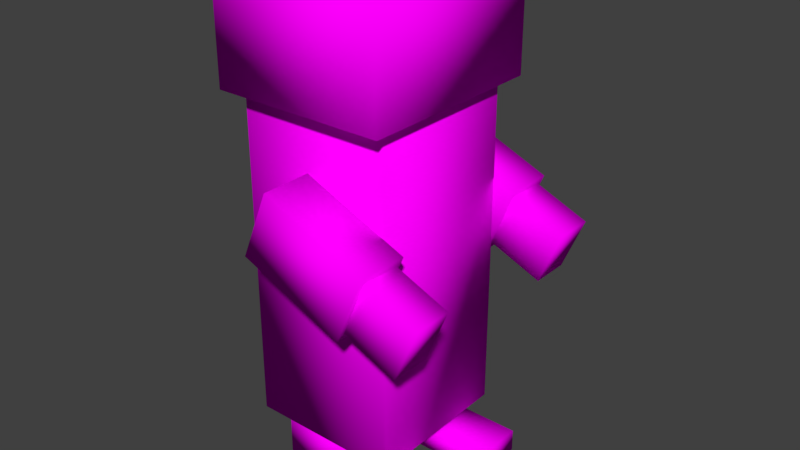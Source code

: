 # Source: Player.blend  (saved by Blender 2.78.0; exported with 4.5.12 LTS)
import bpy
from mathutils import Matrix  # noqa: F401  (used for matrix-valued properties, if any)

bpy.ops.wm.read_factory_settings(use_empty=True)
scene = bpy.context.scene
scene.name = 'Scene'

# ---- collections
col_collection_1 = bpy.data.collections.new('Collection 1'); scene.collection.children.link(col_collection_1)

# ---- images (referenced by path relative to the original .blend; pixels are not part of the script)
import os
ASSET_DIR = os.environ.get("B2B_ASSET_DIR", "")  # directory of the original .blend (textures are referenced by path, not embedded)
HERE = os.path.dirname(os.path.abspath(__file__))  # packed textures are extracted next to this script under _unpacked/

def load_image(name, relpath, width, height, colorspace="sRGB"):
    """Load a texture the original file referenced (path relative to the .blend, or extracted next to this script)."""
    p = next((c for c in (os.path.join(HERE, relpath), os.path.join(ASSET_DIR, relpath)) if relpath and os.path.exists(c)), "")
    if p:
        img = bpy.data.images.load(p, check_existing=True)
        img.name = name
    else:  # same state as the original file: an image datablock whose file is absent (Cycles renders it pink)
        img = bpy.data.images.new(name, width, height)
        img.source = "FILE"
        img.filepath = "//" + (relpath or name)
    img.colorspace_settings.name = colorspace
    return img
img_textchar = load_image('textChar', 'textChar.png', 1024, 1024, 'sRGB')

# ---- materials (node trees are filled in below, after node groups)
mat_default = bpy.data.materials.new('default')
mat_default.alpha_threshold = 0.0
mat_default.diffuse_color = (0.1608, 0.8549, 0.0706, 1.0)
mat_default.specular_color = (0.0, 0.0, 0.0)
mat_default.roughness = 0.5
mat_default.specular_intensity = 1.0

# ---- material node trees
mat_default.use_nodes = True; mat_default.node_tree.nodes.clear()
_N = mat_default.node_tree.nodes; _L = mat_default.node_tree.links
n0 = _N.new('ShaderNodeOutputMaterial'); n0.name = 'Material Output'; n0.location = (300, 300)
n1 = _N.new('ShaderNodeBsdfDiffuse'); n1.name = 'Diffuse BSDF'; n1.location = (10, 300)
n2 = _N.new('ShaderNodeTexImage'); n2.name = 'Image Texture'; n2.location = (-274, 290)
n2.width = 140
n2.image = img_textchar
_L.new(n1.outputs[0], n0.inputs[0])
_L.new(n2.outputs[0], n1.inputs[0])
n0.is_active_output = True

# ---- world
world_world = bpy.data.worlds.new('World'); scene.world = world_world
world_world.color = (0.05088, 0.05088, 0.05088)
world_world.use_sun_shadow = False
world_world.sun_shadow_jitter_overblur = 0.0
world_world.cycles.sampling_method = 'MANUAL'

# ---- meshes
me_textureatlas_mergedobject_004 = bpy.data.meshes.new('TextureAtlas_mergedObject.004')
me_textureatlas_mergedobject_004.from_pydata([(0.1432, -0.2901, -0.2095), (0.1432, -0.4816, -0.2095), (-0.2496, -0.4816, -0.04577), (-0.2496, -0.2901, -0.04577), (0.2496, -0.2901, 0.04577), (-0.1432, -0.2901, 0.2095), (-0.1432, -0.4816, 0.2095), (0.2496, -0.4816, 0.04577), (0.3567, -0.3114, -0.2648), (0.3567, -0.4603, -0.2648), (-0.2324, -0.4603, -0.01921), (-0.2324, -0.3114, -0.01921), (0.4403, -0.3114, -0.06443), (-0.1489, -0.3114, 0.1812), (-0.1489, -0.4603, 0.1812), (0.4403, -0.4603, -0.06443)], [], [(0, 1, 2, 3), (4, 5, 6, 7), (7, 6, 2, 1), (4, 7, 1, 0), (5, 4, 0, 3), (6, 5, 3, 2), (8, 9, 10, 11), (12, 13, 14, 15), (15, 14, 10, 9), (12, 15, 9, 8), (13, 12, 8, 11), (14, 13, 11, 10)])
me_textureatlas_mergedobject_004.polygons.foreach_set('use_smooth', [True] * 12)
_uv = me_textureatlas_mergedobject_004.uv_layers.new(name='TextureAtlas')
_uv.uv.foreach_set('vector', [0.3573, 0.7277, 0.4008, 0.7277, 0.4008, 0.8242, 0.3573, 0.8242, 0.3573, 0.9835, 0.3573, 0.8869, 0.4008, 0.8869, 0.4008, 0.9835, 0.4973, 0.8869, 0.4008, 0.8869, 0.4008, 0.8242, 0.4973, 0.8242, 0.3573, 0.665, 0.4008, 0.665, 0.4008, 0.7277, 0.3573, 0.7277, 0.3573, 0.8869, 0.2608, 0.8869, 0.2608, 0.8242, 0.3573, 0.8242, 0.4008, 0.8869, 0.3573, 0.8869, 0.3573, 0.8242, 0.4008, 0.8242, 0.1048, 0.6591, 0.08778, 0.6591, 0.08778, 0.5859, 0.1048, 0.5859, 0.1048, 0.4879, 0.1048, 0.5611, 0.08778, 0.5611, 0.08778, 0.4879, 0.01462, 0.5611, 0.08778, 0.5611, 0.08778, 0.5859, 0.01462, 0.5859, 0.1048, 0.684, 0.08778, 0.684, 0.08778, 0.6591, 0.1048, 0.6591, 0.1048, 0.5611, 0.178, 0.5611, 0.178, 0.5859, 0.1048, 0.5859, 0.08778, 0.5611, 0.1048, 0.5611, 0.1048, 0.5859, 0.08778, 0.5859])
me_textureatlas_mergedobject_004.materials.append(mat_default)
me_textureatlas_mergedobject_004.use_remesh_preserve_volume = False
me_textureatlas_mergedobject_004.use_remesh_preserve_attributes = False
me_textureatlas_mergedobject_004.use_mirror_vertex_groups = False
me_textureatlas_mergedobject_004.update()
me_textureatlas_mergedobject_004.normals_split_custom_set([tuple(v) for v in zip(*[iter([0.3107, 0.5774, -0.7551, 0.3107, -0.5774, -0.7551, -0.7551, -0.5774, -0.3107, -0.7551, 0.5774, -0.3107, 0.7551, 0.5774, 0.3107, -0.3107, 0.5773, 0.7551, -0.3107, -0.5773, 0.7551, 0.7551, -0.5774, 0.3107, 0.7551, -0.5774, 0.3107, -0.3107, -0.5773, 0.7551, -0.7551, -0.5774, -0.3107, 0.3107, -0.5774, -0.7551, 0.7551, 0.5774, 0.3107, 0.7551, -0.5774, 0.3107, 0.3107, -0.5774, -0.7551, 0.3107, 0.5774, -0.7551, -0.3107, 0.5773, 0.7551, 0.7551, 0.5774, 0.3107, 0.3107, 0.5774, -0.7551, -0.7551, 0.5774, -0.3107, -0.3107, -0.5773, 0.7551, -0.3107, 0.5773, 0.7551, -0.7551, 0.5774, -0.3107, -0.7551, -0.5774, -0.3107, 0.3107, 0.5774, -0.7551, 0.3107, -0.5774, -0.7551, -0.7551, -0.5773, -0.3107, -0.7551, 0.5773, -0.3107, 0.7551, 0.5773, 0.3107, -0.3107, 0.5774, 0.7551, -0.3107, -0.5774, 0.7551, 0.7551, -0.5773, 0.3107, 0.7551, -0.5773, 0.3107, -0.3107, -0.5774, 0.7551, -0.7551, -0.5773, -0.3107, 0.3107, -0.5774, -0.7551, 0.7551, 0.5773, 0.3107, 0.7551, -0.5773, 0.3107, 0.3107, -0.5774, -0.7551, 0.3107, 0.5774, -0.7551, -0.3107, 0.5774, 0.7551, 0.7551, 0.5773, 0.3107, 0.3107, 0.5774, -0.7551, -0.7551, 0.5773, -0.3107, -0.3107, -0.5774, 0.7551, -0.3107, 0.5774, 0.7551, -0.7551, 0.5773, -0.3107, -0.7551, -0.5773, -0.3107])] * 3)])
me_textureatlas_mergedobject_000 = bpy.data.meshes.new('TextureAtlas_mergedObject.000')
me_textureatlas_mergedobject_000.from_pydata([(0.3567, 0.4603, -0.2648), (0.3567, 0.3114, -0.2648), (-0.2324, 0.3114, -0.01921), (-0.2324, 0.4603, -0.01921), (0.4403, 0.4603, -0.06443), (-0.1489, 0.4603, 0.1812), (-0.1489, 0.3114, 0.1812), (0.4403, 0.3114, -0.06443), (0.1432, 0.4816, -0.2095), (0.1432, 0.2901, -0.2095), (-0.2496, 0.2901, -0.04577), (-0.2496, 0.4816, -0.04577), (0.2496, 0.4816, 0.04577), (-0.1432, 0.4816, 0.2095), (-0.1432, 0.2901, 0.2095), (0.2496, 0.2901, 0.04577)], [], [(0, 1, 2, 3), (4, 5, 6, 7), (7, 6, 2, 1), (4, 7, 1, 0), (5, 4, 0, 3), (6, 5, 3, 2), (8, 9, 10, 11), (12, 13, 14, 15), (15, 14, 10, 9), (12, 15, 9, 8), (13, 12, 8, 11), (14, 13, 11, 10)])
me_textureatlas_mergedobject_000.polygons.foreach_set('use_smooth', [True] * 12)
_uv = me_textureatlas_mergedobject_000.uv_layers.new(name='TextureAtlas')
_uv.uv.foreach_set('vector', [0.3255, 0.6714, 0.3046, 0.6714, 0.3046, 0.582, 0.3255, 0.582, 0.3255, 0.4622, 0.3255, 0.5516, 0.3046, 0.5516, 0.3046, 0.4622, 0.2152, 0.5516, 0.3046, 0.5516, 0.3046, 0.582, 0.2152, 0.582, 0.3255, 0.7018, 0.3046, 0.7018, 0.3046, 0.6714, 0.3255, 0.6714, 0.3255, 0.5516, 0.4149, 0.5516, 0.4149, 0.582, 0.3255, 0.582, 0.3046, 0.5516, 0.3255, 0.5516, 0.3255, 0.582, 0.3046, 0.582, 0.119, 0.7645, 0.1547, 0.7645, 0.1547, 0.8437, 0.119, 0.8437, 0.119, 0.9745, 0.119, 0.8953, 0.1547, 0.8953, 0.1547, 0.9745, 0.234, 0.8953, 0.1547, 0.8953, 0.1547, 0.8437, 0.234, 0.8437, 0.119, 0.713, 0.1547, 0.713, 0.1547, 0.7645, 0.119, 0.7645, 0.119, 0.8953, 0.03977, 0.8953, 0.03977, 0.8437, 0.119, 0.8437, 0.1547, 0.8953, 0.119, 0.8953, 0.119, 0.8437, 0.1547, 0.8437])
me_textureatlas_mergedobject_000.materials.append(mat_default)
me_textureatlas_mergedobject_000.use_remesh_preserve_volume = False
me_textureatlas_mergedobject_000.use_remesh_preserve_attributes = False
me_textureatlas_mergedobject_000.use_mirror_vertex_groups = False
me_textureatlas_mergedobject_000.update()
me_textureatlas_mergedobject_000.normals_split_custom_set([tuple(v) for v in zip(*[iter([0.3107, 0.5774, -0.7551, 0.3107, -0.5774, -0.7551, -0.7551, -0.5773, -0.3107, -0.7551, 0.5773, -0.3107, 0.7551, 0.5773, 0.3107, -0.3107, 0.5774, 0.7551, -0.3107, -0.5774, 0.7551, 0.7551, -0.5773, 0.3107, 0.7551, -0.5773, 0.3107, -0.3107, -0.5774, 0.7551, -0.7551, -0.5773, -0.3107, 0.3107, -0.5774, -0.7551, 0.7551, 0.5773, 0.3107, 0.7551, -0.5773, 0.3107, 0.3107, -0.5774, -0.7551, 0.3107, 0.5774, -0.7551, -0.3107, 0.5774, 0.7551, 0.7551, 0.5773, 0.3107, 0.3107, 0.5774, -0.7551, -0.7551, 0.5773, -0.3107, -0.3107, -0.5774, 0.7551, -0.3107, 0.5774, 0.7551, -0.7551, 0.5773, -0.3107, -0.7551, -0.5773, -0.3107, 0.3107, 0.5774, -0.7551, 0.3107, -0.5774, -0.7551, -0.7551, -0.5774, -0.3107, -0.7551, 0.5774, -0.3107, 0.7551, 0.5774, 0.3107, -0.3107, 0.5773, 0.7551, -0.3107, -0.5773, 0.7551, 0.7551, -0.5774, 0.3107, 0.7551, -0.5774, 0.3107, -0.3107, -0.5773, 0.7551, -0.7551, -0.5774, -0.3107, 0.3107, -0.5774, -0.7551, 0.7551, 0.5774, 0.3107, 0.7551, -0.5774, 0.3107, 0.3107, -0.5774, -0.7551, 0.3107, 0.5774, -0.7551, -0.3107, 0.5773, 0.7551, 0.7551, 0.5774, 0.3107, 0.3107, 0.5774, -0.7551, -0.7551, 0.5774, -0.3107, -0.3107, -0.5773, 0.7551, -0.3107, 0.5773, 0.7551, -0.7551, 0.5774, -0.3107, -0.7551, -0.5774, -0.3107])] * 3)])
me_textureatlas_mergedobject_009 = bpy.data.meshes.new('TextureAtlas_mergedObject.009')
me_textureatlas_mergedobject_009.from_pydata([(0.1395, 0.2628, -0.004282), (0.1395, 0.06531, -0.004282), (-0.1158, 0.06531, -0.004282), (-0.1158, 0.2628, -0.004282), (0.1395, 0.2628, 0.1659), (-0.1158, 0.2628, 0.1659), (-0.1158, 0.06531, 0.1659), (0.1395, 0.06531, 0.1659), (0.5128, 0.2628, -0.004282), (0.5128, 0.06531, -0.004282), (0.1298, 0.06531, -0.004282), (0.1298, 0.2628, -0.004282), (0.5128, 0.2628, 0.08082), (0.1298, 0.2628, 0.08082), (0.1298, 0.06531, 0.08082), (0.5128, 0.06531, 0.08082)], [], [(0, 1, 2, 3), (4, 5, 6, 7), (7, 6, 2, 1), (4, 7, 1, 0), (5, 4, 0, 3), (6, 5, 3, 2), (8, 9, 10, 11), (12, 13, 14, 15), (15, 14, 10, 9), (12, 15, 9, 8), (13, 12, 8, 11), (14, 13, 11, 10)])
me_textureatlas_mergedobject_009.polygons.foreach_set('use_smooth', [True] * 12)
_uv = me_textureatlas_mergedobject_009.uv_layers.new(name='TextureAtlas')
_uv.uv.foreach_set('vector', [0.8589, 0.4901, 0.8112, 0.4901, 0.8112, 0.4285, 0.8589, 0.4285, 0.8589, 0.3258, 0.8589, 0.3874, 0.8112, 0.3874, 0.8112, 0.3258, 0.8112, 0.3258, 0.8112, 0.3874, 0.7702, 0.3874, 0.7702, 0.3258, 0.8589, 0.3258, 0.8112, 0.3258, 0.8112, 0.2847, 0.8589, 0.2847, 0.8589, 0.3874, 0.8589, 0.3258, 0.9, 0.3258, 0.9, 0.3874, 0.8112, 0.3874, 0.8589, 0.3874, 0.8589, 0.4285, 0.8112, 0.4285, 0.5956, 0.4745, 0.5479, 0.4745, 0.5479, 0.382, 0.5956, 0.382, 0.5956, 0.2691, 0.5956, 0.3615, 0.5479, 0.3615, 0.5479, 0.2691, 0.4555, 0.3615, 0.5479, 0.3615, 0.5479, 0.382, 0.4555, 0.382, 0.5956, 0.495, 0.5479, 0.495, 0.5479, 0.4745, 0.5956, 0.4745, 0.5956, 0.3615, 0.688, 0.3615, 0.688, 0.382, 0.5956, 0.382, 0.5479, 0.3615, 0.5956, 0.3615, 0.5956, 0.382, 0.5479, 0.382])
me_textureatlas_mergedobject_009.materials.append(mat_default)
me_textureatlas_mergedobject_009.use_remesh_preserve_volume = False
me_textureatlas_mergedobject_009.use_remesh_preserve_attributes = False
me_textureatlas_mergedobject_009.use_mirror_vertex_groups = False
me_textureatlas_mergedobject_009.update()
me_textureatlas_mergedobject_009.normals_split_custom_set([tuple(v) for v in zip(*[iter([0.5774, 0.5774, -0.5774, 0.5774, -0.5774, -0.5774, -0.5774, -0.5774, -0.5774, -0.5774, 0.5774, -0.5774, 0.5774, 0.5774, 0.5774, -0.5774, 0.5774, 0.5774, -0.5774, -0.5774, 0.5774, 0.5774, -0.5774, 0.5774, 0.5774, -0.5774, 0.5774, -0.5774, -0.5774, 0.5774, -0.5774, -0.5774, -0.5774, 0.5774, -0.5774, -0.5774, 0.5774, 0.5774, 0.5774, 0.5774, -0.5774, 0.5774, 0.5774, -0.5774, -0.5774, 0.5774, 0.5774, -0.5774, -0.5774, 0.5774, 0.5774, 0.5774, 0.5774, 0.5774, 0.5774, 0.5774, -0.5774, -0.5774, 0.5774, -0.5774, -0.5774, -0.5774, 0.5774, -0.5774, 0.5774, 0.5774, -0.5774, 0.5774, -0.5774, -0.5774, -0.5774, -0.5774, 0.5774, 0.5774, -0.5774, 0.5774, -0.5774, -0.5774, -0.5774, -0.5774, -0.5774, -0.5774, 0.5774, -0.5774, 0.5774, 0.5774, 0.5774, -0.5774, 0.5774, 0.5774, -0.5774, -0.5774, 0.5774, 0.5774, -0.5774, 0.5774, 0.5774, -0.5774, 0.5774, -0.5774, -0.5774, 0.5774, -0.5774, -0.5774, -0.5774, 0.5774, -0.5774, -0.5774, 0.5774, 0.5774, 0.5774, 0.5774, -0.5774, 0.5774, 0.5774, -0.5774, -0.5774, 0.5774, 0.5774, -0.5774, -0.5774, 0.5774, 0.5774, 0.5774, 0.5774, 0.5774, 0.5774, 0.5774, -0.5774, -0.5774, 0.5774, -0.5774, -0.5774, -0.5774, 0.5774, -0.5774, 0.5774, 0.5774, -0.5774, 0.5774, -0.5774, -0.5774, -0.5774, -0.5774])] * 3)])
me_textureatlas_mergedobject_008 = bpy.data.meshes.new('TextureAtlas_mergedObject.008')
me_textureatlas_mergedobject_008.from_pydata([(0.4043, 0.3561, 1.421), (0.4043, -0.3673, 1.421), (-0.2553, -0.3673, 1.421), (-0.2553, 0.3561, 1.421), (0.4043, 0.3561, 1.889), (-0.2553, 0.3561, 1.889), (-0.2553, -0.3673, 1.889), (0.4043, -0.3673, 1.889)], [], [(0, 1, 2, 3), (4, 5, 6, 7), (7, 6, 2, 1), (4, 7, 1, 0), (5, 4, 0, 3), (6, 5, 3, 2)])
me_textureatlas_mergedobject_008.polygons.foreach_set('use_smooth', [True] * 6)
_uv = me_textureatlas_mergedobject_008.uv_layers.new(name='TextureAtlas')
_uv.uv.foreach_set('vector', [0.2373, 0.374, 0.1314, 0.374, 0.1314, 0.2773, 0.2373, 0.2773, 0.2373, 0.1122, 0.2373, 0.2088, 0.1314, 0.2088, 0.1314, 0.1122, 0.0628, 0.374, 0.0628, 0.2773, 0.1314, 0.2773, 0.1314, 0.374, 0.2373, 0.4425, 0.1314, 0.4425, 0.1314, 0.374, 0.2373, 0.374, 0.3059, 0.2773, 0.3059, 0.374, 0.2373, 0.374, 0.2373, 0.2773, 0.1314, 0.2088, 0.2373, 0.2088, 0.2373, 0.2773, 0.1314, 0.2773])
me_textureatlas_mergedobject_008.materials.append(mat_default)
me_textureatlas_mergedobject_008.use_remesh_preserve_volume = False
me_textureatlas_mergedobject_008.use_remesh_preserve_attributes = False
me_textureatlas_mergedobject_008.use_mirror_vertex_groups = False
me_textureatlas_mergedobject_008.update()
me_textureatlas_mergedobject_008.normals_split_custom_set([tuple(v) for v in zip(*[iter([0.5774, 0.5774, -0.5774, 0.5774, -0.5774, -0.5774, -0.5774, -0.5774, -0.5774, -0.5774, 0.5774, -0.5774, 0.5774, 0.5774, 0.5774, -0.5774, 0.5774, 0.5774, -0.5774, -0.5774, 0.5774, 0.5774, -0.5774, 0.5774, 0.5774, -0.5774, 0.5774, -0.5774, -0.5774, 0.5774, -0.5774, -0.5774, -0.5774, 0.5774, -0.5774, -0.5774, 0.5774, 0.5774, 0.5774, 0.5774, -0.5774, 0.5774, 0.5774, -0.5774, -0.5774, 0.5774, 0.5774, -0.5774, -0.5774, 0.5774, 0.5774, 0.5774, 0.5774, 0.5774, 0.5774, 0.5774, -0.5774, -0.5774, 0.5774, -0.5774, -0.5774, -0.5774, 0.5774, -0.5774, 0.5774, 0.5774, -0.5774, 0.5774, -0.5774, -0.5774, -0.5774, -0.5774])] * 3)])
me_textureatlas_mergedobject_003 = bpy.data.meshes.new('TextureAtlas_mergedObject.003')
me_textureatlas_mergedobject_003.from_pydata([(0.3639, 0.2838, 0.1661), (0.3639, -0.295, 0.1661), (-0.2149, -0.295, 0.1661), (-0.2149, 0.2838, 0.1661), (0.3639, 0.2838, 1.443), (-0.2149, 0.2838, 1.443), (-0.2149, -0.295, 1.443), (0.3639, -0.295, 1.443)], [], [(0, 1, 2, 3), (4, 5, 6, 7), (7, 6, 2, 1), (4, 7, 1, 0), (5, 4, 0, 3), (6, 5, 3, 2)])
me_textureatlas_mergedobject_003.polygons.foreach_set('use_smooth', [True] * 6)
_uv = me_textureatlas_mergedobject_003.uv_layers.new(name='TextureAtlas')
_uv.uv.foreach_set('vector', [0.7737, 0.9526, 0.7032, 0.9526, 0.7032, 0.8821, 0.7737, 0.8821, 0.7737, 0.656, 0.7737, 0.7266, 0.7032, 0.7266, 0.7032, 0.656, 0.7032, 0.656, 0.7032, 0.7266, 0.5476, 0.7266, 0.5476, 0.656, 0.7737, 0.656, 0.7032, 0.656, 0.7032, 0.5005, 0.7737, 0.5005, 0.7737, 0.7266, 0.7737, 0.656, 0.9292, 0.656, 0.9292, 0.7266, 0.7032, 0.7266, 0.7737, 0.7266, 0.7737, 0.8821, 0.7032, 0.8821])
me_textureatlas_mergedobject_003.materials.append(mat_default)
me_textureatlas_mergedobject_003.use_remesh_preserve_volume = False
me_textureatlas_mergedobject_003.use_remesh_preserve_attributes = False
me_textureatlas_mergedobject_003.use_mirror_vertex_groups = False
me_textureatlas_mergedobject_003.update()
me_textureatlas_mergedobject_003.normals_split_custom_set([tuple(v) for v in zip(*[iter([0.5774, 0.5774, -0.5774, 0.5774, -0.5774, -0.5774, -0.5774, -0.5774, -0.5774, -0.5774, 0.5774, -0.5774, 0.5774, 0.5774, 0.5774, -0.5774, 0.5774, 0.5774, -0.5774, -0.5774, 0.5774, 0.5774, -0.5774, 0.5774, 0.5774, -0.5774, 0.5774, -0.5774, -0.5774, 0.5774, -0.5774, -0.5774, -0.5774, 0.5774, -0.5774, -0.5774, 0.5774, 0.5774, 0.5774, 0.5774, -0.5774, 0.5774, 0.5774, -0.5774, -0.5774, 0.5774, 0.5774, -0.5774, -0.5774, 0.5774, 0.5774, 0.5774, 0.5774, 0.5774, 0.5774, 0.5774, -0.5774, -0.5774, 0.5774, -0.5774, -0.5774, -0.5774, 0.5774, -0.5774, 0.5774, 0.5774, -0.5774, 0.5774, -0.5774, -0.5774, -0.5774, -0.5774])] * 3)])
me_textureatlas_mergedobject_001 = bpy.data.meshes.new('TextureAtlas_mergedObject.001')
me_textureatlas_mergedobject_001.from_pydata([(0.5128, -0.07102, -0.004282), (0.5128, -0.2685, -0.004282), (0.1298, -0.2685, -0.004282), (0.1298, -0.07102, -0.004282), (0.5128, -0.07102, 0.08082), (0.1298, -0.07102, 0.08082), (0.1298, -0.2685, 0.08082), (0.5128, -0.2685, 0.08082), (0.1395, -0.07102, -0.004282), (0.1395, -0.2685, -0.004282), (-0.1158, -0.2685, -0.004282), (-0.1158, -0.07102, -0.004282), (0.1395, -0.07102, 0.1659), (-0.1158, -0.07102, 0.1659), (-0.1158, -0.2685, 0.1659), (0.1395, -0.2685, 0.1659)], [], [(0, 1, 2, 3), (4, 5, 6, 7), (7, 6, 2, 1), (4, 7, 1, 0), (5, 4, 0, 3), (6, 5, 3, 2), (8, 9, 10, 11), (12, 13, 14, 15), (15, 14, 10, 9), (12, 15, 9, 8), (13, 12, 8, 11), (14, 13, 11, 10)])
me_textureatlas_mergedobject_001.polygons.foreach_set('use_smooth', [True] * 12)
_uv = me_textureatlas_mergedobject_001.uv_layers.new(name='TextureAtlas')
_uv.uv.foreach_set('vector', [0.4689, 0.2528, 0.4146, 0.2528, 0.4146, 0.1477, 0.4689, 0.1477, 0.4689, 0.01919, 0.4689, 0.1243, 0.4146, 0.1243, 0.4146, 0.01919, 0.3095, 0.1243, 0.4146, 0.1243, 0.4146, 0.1477, 0.3095, 0.1477, 0.4689, 0.2762, 0.4146, 0.2762, 0.4146, 0.2528, 0.4689, 0.2528, 0.4689, 0.1243, 0.574, 0.1243, 0.574, 0.1477, 0.4689, 0.1477, 0.4146, 0.1243, 0.4689, 0.1243, 0.4689, 0.1477, 0.4146, 0.1477, 0.7844, 0.2606, 0.7302, 0.2606, 0.7302, 0.1905, 0.7844, 0.1905, 0.7844, 0.07372, 0.7844, 0.1438, 0.7302, 0.1438, 0.7302, 0.07372, 0.7302, 0.07372, 0.7302, 0.1438, 0.6834, 0.1438, 0.6834, 0.07372, 0.7844, 0.07372, 0.7302, 0.07372, 0.7302, 0.027, 0.7844, 0.027, 0.7844, 0.1438, 0.7844, 0.07372, 0.8311, 0.07372, 0.8311, 0.1438, 0.7302, 0.1438, 0.7844, 0.1438, 0.7844, 0.1905, 0.7302, 0.1905])
me_textureatlas_mergedobject_001.materials.append(mat_default)
me_textureatlas_mergedobject_001.use_remesh_preserve_volume = False
me_textureatlas_mergedobject_001.use_remesh_preserve_attributes = False
me_textureatlas_mergedobject_001.use_mirror_vertex_groups = False
me_textureatlas_mergedobject_001.update()
me_textureatlas_mergedobject_001.normals_split_custom_set([tuple(v) for v in zip(*[iter([0.5774, 0.5774, -0.5774, 0.5774, -0.5774, -0.5774, -0.5774, -0.5774, -0.5774, -0.5774, 0.5774, -0.5774, 0.5774, 0.5774, 0.5774, -0.5774, 0.5774, 0.5774, -0.5774, -0.5774, 0.5774, 0.5774, -0.5774, 0.5774, 0.5774, -0.5774, 0.5774, -0.5774, -0.5774, 0.5774, -0.5774, -0.5774, -0.5774, 0.5774, -0.5774, -0.5774, 0.5774, 0.5774, 0.5774, 0.5774, -0.5774, 0.5774, 0.5774, -0.5774, -0.5774, 0.5774, 0.5774, -0.5774, -0.5774, 0.5774, 0.5774, 0.5774, 0.5774, 0.5774, 0.5774, 0.5774, -0.5774, -0.5774, 0.5774, -0.5774, -0.5774, -0.5774, 0.5774, -0.5774, 0.5774, 0.5774, -0.5774, 0.5774, -0.5774, -0.5774, -0.5774, -0.5774, 0.5774, 0.5774, -0.5774, 0.5774, -0.5774, -0.5774, -0.5774, -0.5774, -0.5774, -0.5774, 0.5774, -0.5774, 0.5774, 0.5774, 0.5774, -0.5774, 0.5774, 0.5774, -0.5774, -0.5774, 0.5774, 0.5774, -0.5774, 0.5774, 0.5774, -0.5774, 0.5774, -0.5774, -0.5774, 0.5774, -0.5774, -0.5774, -0.5774, 0.5774, -0.5774, -0.5774, 0.5774, 0.5774, 0.5774, 0.5774, -0.5774, 0.5774, 0.5774, -0.5774, -0.5774, 0.5774, 0.5774, -0.5774, -0.5774, 0.5774, 0.5774, 0.5774, 0.5774, 0.5774, 0.5774, 0.5774, -0.5774, -0.5774, 0.5774, -0.5774, -0.5774, -0.5774, 0.5774, -0.5774, 0.5774, 0.5774, -0.5774, 0.5774, -0.5774, -0.5774, -0.5774, -0.5774])] * 3)])

# ---- objects
ob_character = bpy.data.objects.new('Character', None)
ob_hand_r = bpy.data.objects.new('Hand_R', me_textureatlas_mergedobject_004)
ob_hand_l = bpy.data.objects.new('Hand_L', me_textureatlas_mergedobject_000)
ob_foot_l = bpy.data.objects.new('Foot_L', me_textureatlas_mergedobject_009)
ob_head = bpy.data.objects.new('Head', me_textureatlas_mergedobject_008)
ob_body = bpy.data.objects.new('Body', me_textureatlas_mergedobject_003)
ob_foot_r = bpy.data.objects.new('Foot_R', me_textureatlas_mergedobject_001)

# ---- transforms, parenting, visibility, modifiers, constraints
ob_character.location = (0.0, 0.0, 0.0)
ob_character.empty_image_offset = (0.0, 0.0)
ob_character.lineart.crease_threshold = 0.0
ob_hand_r.parent = ob_character
ob_hand_r.location = (0.1967, -0.007831, 0.9851)
ob_hand_r.lineart.crease_threshold = 0.0
_vg = ob_hand_r.vertex_groups.new(name='Lewa_Noga')
_vg = ob_hand_r.vertex_groups.new(name='Glowa')
_vg = ob_hand_r.vertex_groups.new(name='Lewy_Rekaw')
_vg = ob_hand_r.vertex_groups.new(name='Prawy_Rekaw')
_vg = ob_hand_r.vertex_groups.new(name='Prawa_Reka')
_vg = ob_hand_r.vertex_groups.new(name='Lewa_Reka')
_vg = ob_hand_r.vertex_groups.new(name='Tulow')
_vg = ob_hand_r.vertex_groups.new(name='Prawa_Noga')
ob_hand_l.parent = ob_character
ob_hand_l.location = (0.1967, -0.007831, 0.9851)
ob_hand_l.lineart.crease_threshold = 0.0
_vg = ob_hand_l.vertex_groups.new(name='Lewa_Noga')
_vg = ob_hand_l.vertex_groups.new(name='Glowa')
_vg = ob_hand_l.vertex_groups.new(name='Lewy_Rekaw')
_vg = ob_hand_l.vertex_groups.new(name='Prawy_Rekaw')
_vg = ob_hand_l.vertex_groups.new(name='Prawa_Reka')
_vg = ob_hand_l.vertex_groups.new(name='Lewa_Reka')
_vg = ob_hand_l.vertex_groups.new(name='Tulow')
_vg = ob_hand_l.vertex_groups.new(name='Prawa_Noga')
ob_foot_l.parent = ob_character
ob_foot_l.location = (0.0, 0.0, 0.0)
ob_foot_l.lineart.crease_threshold = 0.0
_vg = ob_foot_l.vertex_groups.new(name='Lewa_Noga')
_vg = ob_foot_l.vertex_groups.new(name='Glowa')
_vg = ob_foot_l.vertex_groups.new(name='Lewy_Rekaw')
_vg = ob_foot_l.vertex_groups.new(name='Prawy_Rekaw')
_vg = ob_foot_l.vertex_groups.new(name='Prawa_Reka')
_vg = ob_foot_l.vertex_groups.new(name='Lewa_Reka')
_vg = ob_foot_l.vertex_groups.new(name='Tulow')
_vg = ob_foot_l.vertex_groups.new(name='Prawa_Noga')
ob_head.parent = ob_character
ob_head.location = (0.0, 0.0, 0.0)
ob_head.lineart.crease_threshold = 0.0
_vg = ob_head.vertex_groups.new(name='Lewa_Noga')
_vg = ob_head.vertex_groups.new(name='Glowa')
_vg = ob_head.vertex_groups.new(name='Lewy_Rekaw')
_vg = ob_head.vertex_groups.new(name='Prawy_Rekaw')
_vg = ob_head.vertex_groups.new(name='Prawa_Reka')
_vg = ob_head.vertex_groups.new(name='Lewa_Reka')
_vg = ob_head.vertex_groups.new(name='Tulow')
_vg = ob_head.vertex_groups.new(name='Prawa_Noga')
ob_body.parent = ob_character
ob_body.location = (0.0, 0.0, 0.0)
ob_body.lineart.crease_threshold = 0.0
_vg = ob_body.vertex_groups.new(name='Lewa_Noga')
_vg = ob_body.vertex_groups.new(name='Glowa')
_vg = ob_body.vertex_groups.new(name='Lewy_Rekaw')
_vg = ob_body.vertex_groups.new(name='Prawy_Rekaw')
_vg = ob_body.vertex_groups.new(name='Prawa_Reka')
_vg = ob_body.vertex_groups.new(name='Lewa_Reka')
_vg = ob_body.vertex_groups.new(name='Tulow')
_vg = ob_body.vertex_groups.new(name='Prawa_Noga')
ob_foot_r.parent = ob_character
ob_foot_r.location = (0.0, 0.0, 0.0)
ob_foot_r.lineart.crease_threshold = 0.0
_vg = ob_foot_r.vertex_groups.new(name='Lewa_Noga')
_vg = ob_foot_r.vertex_groups.new(name='Glowa')
_vg = ob_foot_r.vertex_groups.new(name='Lewy_Rekaw')
_vg = ob_foot_r.vertex_groups.new(name='Prawy_Rekaw')
_vg = ob_foot_r.vertex_groups.new(name='Prawa_Reka')
_vg = ob_foot_r.vertex_groups.new(name='Lewa_Reka')
_vg = ob_foot_r.vertex_groups.new(name='Tulow')
_vg = ob_foot_r.vertex_groups.new(name='Prawa_Noga')

# ---- collection membership
col_collection_1.objects.link(ob_character)
col_collection_1.objects.link(ob_hand_r)
col_collection_1.objects.link(ob_hand_l)
col_collection_1.objects.link(ob_foot_l)
col_collection_1.objects.link(ob_head)
col_collection_1.objects.link(ob_body)
col_collection_1.objects.link(ob_foot_r)

# ---- scene / render settings (as saved in the file)
scene.frame_start = 1; scene.frame_end = 250; scene.frame_set(1)
scene.render.engine = 'CYCLES'
scene.render.resolution_percentage = 50
scene.render.dither_intensity = 0.0
scene.cycles.use_denoising = False
scene.cycles.samples = 128
scene.cycles.sampling_pattern = 'TABULATED_SOBOL'
scene.cycles.light_sampling_threshold = 0.0
scene.cycles.use_adaptive_sampling = False
scene.cycles.use_light_tree = False
scene.cycles.blur_glossy = 0.0
scene.cycles.sample_clamp_indirect = 0.0
scene.view_settings.view_transform = 'Standard'
bpy.context.view_layer.update()

# ---- added for rendering (the .blend has no active camera and no usable light): camera, sun
cam_auto = bpy.data.cameras.new('AutoCamera')
cam_auto.lens = 50.0
cam_auto.sensor_width = 36.0
cam_auto.clip_end = 1000.0
ob_auto_camera = bpy.data.objects.new('AutoCamera', cam_auto)
scene.collection.objects.link(ob_auto_camera)
ob_auto_camera.location = (2.32266, -2.56599, 2.64785)
ob_auto_camera.rotation_euler = (1.09748, -7.21219e-08, 0.694738)
scene.camera = ob_auto_camera
light_auto_sun = bpy.data.lights.new('AutoSun', 'SUN')
light_auto_sun.energy = 3.0
light_auto_sun.angle = 0.0523599
ob_auto_sun = bpy.data.objects.new('AutoSun', light_auto_sun)
scene.collection.objects.link(ob_auto_sun)
ob_auto_sun.rotation_euler = (0.872665, 0.174533, 0.523599)
bpy.context.view_layer.update()
